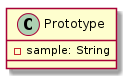

The diagram above was rendered by PlantUML. Its source (embedded in the PNG):
@startuml

    class Prototype {
        [[../../../de/elmma/model/Prototype.html]]
        -sample: String
    }

@enduml